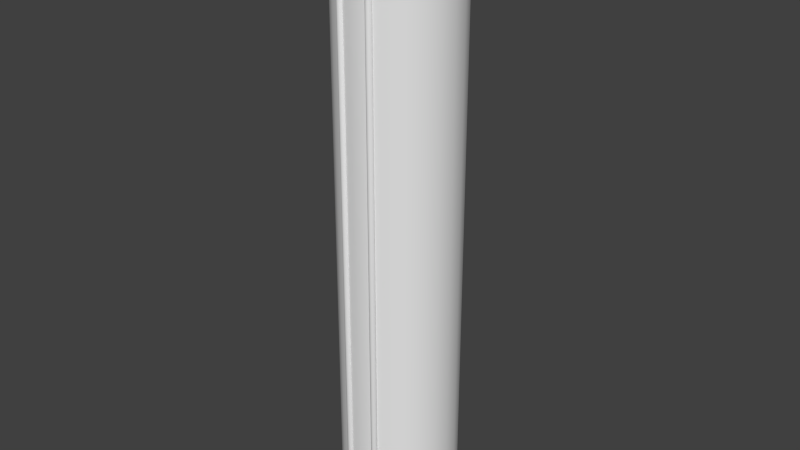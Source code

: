 # Source: TankAriane5.blend  (saved by Blender 2.70.0; exported with 4.5.12 LTS)
import bpy
from mathutils import Matrix  # noqa: F401  (used for matrix-valued properties, if any)

bpy.ops.wm.read_factory_settings(use_empty=True)
scene = bpy.context.scene
scene.name = 'Scene'

# ---- collections
col_collection_1 = bpy.data.collections.new('Collection 1'); scene.collection.children.link(col_collection_1)

# ---- materials (node trees are filled in below, after node groups)
mat_material = bpy.data.materials.new('Material')
mat_material.alpha_threshold = 0.0
mat_material.use_transparent_shadow = False
mat_material.roughness = 0.5
mat_material.line_color = (0.0, 0.0, 0.0, 1.0)

# ---- material node trees

# ---- world
world_world = bpy.data.worlds.new('World'); scene.world = world_world
world_world.color = (0.05088, 0.05088, 0.05088)
world_world.use_sun_shadow = False
world_world.sun_shadow_jitter_overblur = 0.0
world_world.cycles.sampling_method = 'MANUAL'
world_world.cycles.sample_map_resolution = 256

# ---- meshes
me_cylinder = bpy.data.meshes.new('Cylinder')
me_cylinder.from_pydata([(0.0, 1.875, -9.25), (0.0, 1.875, 9.25), (0.4853, 1.811, -9.25), (0.4853, 1.811, 9.25), (0.9375, 1.624, -9.25), (0.9375, 1.624, 9.25), (1.326, 1.326, -9.25), (1.326, 1.326, 9.25), (1.624, 0.9375, -9.25), (1.624, 0.9375, 9.25), (1.811, 0.4853, -9.25), (1.811, 0.4853, 9.25), (1.875, 1.416e-07, -9.25), (1.875, 1.416e-07, 9.25), (1.811, -0.4853, -9.25), (1.811, -0.4853, 9.25), (1.624, -0.9375, -9.25), (1.624, -0.9375, 9.25), (1.326, -1.326, -9.25), (1.326, -1.326, 9.25), (0.9375, -1.624, -9.25), (0.9375, -1.624, 9.25), (0.4853, -1.811, -9.25), (0.4853, -1.811, 9.25), (7.302e-07, -1.875, -9.25), (7.302e-07, -1.875, 9.25), (-0.4853, -1.811, -9.25), (-0.4853, -1.811, 9.25), (-0.9375, -1.624, -9.25), (-0.9375, -1.624, 9.25), (-1.326, -1.326, -9.25), (-1.326, -1.326, 9.25), (-1.624, -0.9375, -9.25), (-1.624, -0.9375, 9.25), (-1.811, -0.4853, -9.25), (-1.811, -0.4853, 9.25), (-1.875, -8.717e-07, -9.25), (-1.875, -8.717e-07, 9.25), (-1.811, 0.4853, -9.25), (-1.811, 0.4853, 9.25), (-1.624, 0.9375, -9.25), (-1.624, 0.9375, 9.25), (-1.326, 1.326, -9.25), (-1.326, 1.326, 9.25), (-0.9375, 1.624, -9.25), (-0.9375, 1.624, 9.25), (-0.4853, 1.811, -9.25), (-0.4853, 1.811, 9.25), (0.0, 1.875, 9.25), (0.4853, 1.811, 9.25), (0.9375, 1.624, 9.25), (1.326, 1.326, 9.25), (1.624, 0.9375, 9.25), (1.811, 0.4853, 9.25), (1.875, 1.416e-07, 9.25), (1.811, -0.4853, 9.25), (1.624, -0.9375, 9.25), (1.326, -1.326, 9.25), (0.9375, -1.624, 9.25), (0.4853, -1.811, 9.25), (7.302e-07, -1.875, 9.25), (-0.4853, -1.811, 9.25), (-0.9375, -1.624, 9.25), (-1.326, -1.326, 9.25), (-1.624, -0.9375, 9.25), (-1.811, -0.4853, 9.25), (-1.875, -8.717e-07, 9.25), (-1.811, 0.4853, 9.25), (-1.624, 0.9375, 9.25), (-1.326, 1.326, 9.25), (-0.9375, 1.624, 9.25), (-0.4853, 1.811, 9.25), (7.895e-08, 1.875, 9.8), (0.4853, 1.811, 9.8), (0.9375, 1.624, 9.8), (1.326, 1.326, 9.8), (1.624, 0.9375, 9.8), (1.811, 0.4853, 9.8), (1.875, 1.416e-07, 9.8), (1.811, -0.4853, 9.8), (1.624, -0.9375, 9.8), (1.326, -1.326, 9.8), (0.9375, -1.624, 9.8), (0.4853, -1.811, 9.8), (8.091e-07, -1.875, 9.8), (-0.4853, -1.811, 9.8), (-0.9375, -1.624, 9.8), (-1.326, -1.326, 9.8), (-1.624, -0.9375, 9.8), (-1.811, -0.4853, 9.8), (-1.875, -8.717e-07, 9.8), (-1.811, 0.4853, 9.8), (-1.624, 0.9375, 9.8), (-1.326, 1.326, 9.8), (-0.9375, 1.624, 9.8), (-0.4853, 1.811, 9.8), (1.462e-07, 1.5, 9.81), (0.3882, 1.449, 9.81), (0.75, 1.299, 9.81), (1.061, 1.061, 9.81), (1.299, 0.75, 9.81), (1.449, 0.3882, 9.81), (1.5, 6.755e-08, 9.81), (1.449, -0.3882, 9.81), (1.299, -0.75, 9.81), (1.061, -1.061, 9.81), (0.75, -1.299, 9.81), (0.3882, -1.449, 9.81), (7.303e-07, -1.5, 9.81), (-0.3882, -1.449, 9.81), (-0.75, -1.299, 9.81), (-1.061, -1.061, 9.81), (-1.299, -0.75, 9.81), (-1.449, -0.3882, 9.81), (-1.5, -7.431e-07, 9.81), (-1.449, 0.3882, 9.81), (-1.299, 0.75, 9.81), (-1.061, 1.061, 9.81), (-0.75, 1.299, 9.81), (-0.3882, 1.449, 9.81), (2.463e-07, 1.5, 9.4), (0.3882, 1.449, 9.4), (0.75, 1.299, 9.4), (1.061, 1.061, 9.4), (1.299, 0.75, 9.4), (1.449, 0.3882, 9.4), (1.5, 6.755e-08, 9.4), (1.449, -0.3882, 9.4), (1.299, -0.75, 9.4), (1.061, -1.061, 9.4), (0.75, -1.299, 9.4), (0.3882, -1.449, 9.4), (8.304e-07, -1.5, 9.4), (-0.3882, -1.449, 9.4), (-0.75, -1.299, 9.4), (-1.061, -1.061, 9.4), (-1.299, -0.75, 9.4), (-1.449, -0.3882, 9.4), (-1.5, -7.431e-07, 9.4), (-1.449, 0.3882, 9.4), (-1.299, 0.75, 9.4), (-1.061, 1.061, 9.4), (-0.75, 1.299, 9.4), (-0.3882, 1.449, 9.4), (-1.458, 0.3894, 9.81), (-1.509, 0.001147, 9.81), (-1.458, 0.3894, 9.4), (-1.509, 0.001147, 9.4), (-1.519, -0.002465, 9.81), (-1.468, -0.3907, 9.81), (-1.519, -0.002465, 9.4), (-1.468, -0.3907, 9.4), (-0.3885, -1.451, 9.81), (-0.0003008, -1.502, 9.81), (-0.3885, -1.451, 9.4), (-0.0003007, -1.502, 9.4), (0.3872, -1.441, 9.81), (-0.001077, -1.492, 9.81), (0.3872, -1.441, 9.4), (-0.001077, -1.492, 9.4), (7.956e-08, 1.875, 9.995), (0.4853, 1.811, 9.995), (0.9375, 1.624, 9.995), (1.326, 1.326, 9.995), (1.624, 0.9375, 9.995), (1.811, 0.4853, 9.995), (1.875, 1.4e-07, 9.995), (1.811, -0.4853, 9.995), (1.624, -0.9375, 9.995), (1.326, -1.326, 9.995), (0.9375, -1.624, 9.995), (0.4853, -1.811, 9.995), (8.097e-07, -1.875, 9.995), (-0.4853, -1.811, 9.995), (-0.9375, -1.624, 9.995), (-1.326, -1.326, 9.995), (-1.624, -0.9375, 9.995), (-1.811, -0.4853, 9.995), (-1.875, -8.732e-07, 9.995), (-1.811, 0.4853, 9.995), (-1.624, 0.9375, 9.995), (-1.326, 1.326, 9.995), (-0.9375, 1.624, 9.995), (-0.4853, 1.811, 9.995), (1.468e-07, 1.5, 10.0), (0.3882, 1.449, 10.0), (0.75, 1.299, 10.0), (1.061, 1.061, 10.0), (1.299, 0.75, 10.0), (1.449, 0.3882, 10.0), (1.5, 6.602e-08, 10.0), (1.449, -0.3882, 10.0), (1.299, -0.75, 10.0), (1.061, -1.061, 10.0), (0.75, -1.299, 10.0), (0.3882, -1.449, 10.0), (7.309e-07, -1.5, 10.0), (-0.3882, -1.449, 10.0), (-0.75, -1.299, 10.0), (-1.061, -1.061, 10.0), (-1.299, -0.75, 10.0), (-1.449, -0.3882, 10.0), (-1.5, -7.446e-07, 10.0), (-1.449, 0.3882, 10.0), (-1.299, 0.75, 10.0), (-1.061, 1.061, 10.0), (-0.75, 1.299, 10.0), (-0.3882, 1.449, 10.0)], [], [(0, 1, 3, 2), (2, 3, 5, 4), (4, 5, 7, 6), (6, 7, 9, 8), (8, 9, 11, 10), (10, 11, 13, 12), (12, 13, 15, 14), (14, 15, 17, 16), (16, 17, 19, 18), (18, 19, 21, 20), (20, 21, 23, 22), (22, 23, 25, 24), (24, 25, 27, 26), (26, 27, 29, 28), (28, 29, 31, 30), (30, 31, 33, 32), (32, 33, 35, 34), (34, 35, 37, 36), (36, 37, 39, 38), (38, 39, 41, 40), (40, 41, 43, 42), (42, 43, 45, 44), (43, 41, 68, 69), (46, 47, 1, 0), (44, 45, 47, 46), (0, 2, 4, 6, 8, 10, 12, 14, 16, 18, 20, 22, 24, 26, 28, 30, 32, 34, 36, 38, 40, 42, 44, 46), (48, 71, 95, 72), (21, 19, 57, 58), (1, 47, 71, 48), (5, 3, 49, 50), (27, 25, 60, 61), (11, 9, 52, 53), (33, 31, 63, 64), (39, 37, 66, 67), (3, 1, 48, 49), (17, 15, 55, 56), (45, 43, 69, 70), (23, 21, 58, 59), (7, 5, 50, 51), (29, 27, 61, 62), (35, 33, 64, 65), (13, 11, 53, 54), (41, 39, 67, 68), (19, 17, 56, 57), (47, 45, 70, 71), (25, 23, 59, 60), (9, 7, 51, 52), (31, 29, 62, 63), (37, 35, 65, 66), (15, 13, 54, 55), (110, 111, 199, 198), (50, 49, 73, 74), (61, 60, 84, 85), (70, 69, 93, 94), (59, 58, 82, 83), (68, 67, 91, 92), (57, 56, 80, 81), (66, 65, 89, 90), (55, 54, 78, 79), (53, 52, 76, 77), (64, 63, 87, 88), (51, 50, 74, 75), (62, 61, 85, 86), (71, 70, 94, 95), (49, 48, 72, 73), (60, 59, 83, 84), (69, 68, 92, 93), (58, 57, 81, 82), (67, 66, 90, 91), (56, 55, 79, 80), (65, 64, 88, 89), (54, 53, 77, 78), (52, 51, 75, 76), (63, 62, 86, 87), (101, 100, 124, 125), (94, 93, 181, 182), (77, 76, 164, 165), (103, 104, 192, 191), (87, 86, 174, 175), (96, 97, 185, 184), (113, 114, 202, 201), (80, 79, 167, 168), (106, 107, 195, 194), (90, 89, 177, 178), (73, 72, 160, 161), (99, 100, 188, 187), (116, 117, 205, 204), (83, 82, 170, 171), (109, 110, 198, 197), (76, 75, 163, 164), (102, 103, 191, 190), (93, 92, 180, 181), (119, 96, 184, 207), (86, 85, 173, 174), (112, 113, 201, 200), (72, 95, 183, 160), (79, 78, 166, 167), (105, 106, 194, 193), (121, 120, 143, 142, 141, 140, 139, 138, 137, 136, 135, 134, 133, 132, 131, 130, 129, 128, 127, 126, 125, 124, 123, 122), (112, 111, 135, 136), (99, 98, 122, 123), (110, 109, 133, 134), (119, 118, 142, 143), (96, 120, 154, 152), (108, 107, 131, 132), (117, 116, 140, 141), (106, 105, 129, 130), (115, 114, 138, 139), (104, 103, 127, 128), (113, 112, 136, 137), (126, 102, 149, 151), (100, 99, 123, 124), (111, 110, 134, 135), (120, 96, 156, 158), (98, 97, 121, 122), (109, 108, 132, 133), (118, 117, 141, 142), (107, 106, 130, 131), (116, 115, 139, 140), (105, 104, 128, 129), (114, 113, 137, 138), (102, 126, 146, 144), (145, 144, 146, 147), (127, 103, 145, 147), (126, 127, 147, 146), (103, 102, 144, 145), (149, 148, 150, 151), (101, 125, 150, 148), (125, 126, 151, 150), (102, 101, 148, 149), (153, 152, 154, 155), (121, 97, 153, 155), (120, 121, 155, 154), (97, 96, 152, 153), (156, 157, 159, 158), (119, 143, 159, 157), (143, 120, 158, 159), (96, 119, 157, 156), (180, 179, 203, 204), (169, 168, 192, 193), (178, 177, 201, 202), (167, 166, 190, 191), (165, 164, 188, 189), (176, 175, 199, 200), (163, 162, 186, 187), (174, 173, 197, 198), (183, 182, 206, 207), (161, 160, 184, 185), (172, 171, 195, 196), (181, 180, 204, 205), (170, 169, 193, 194), (179, 178, 202, 203), (168, 167, 191, 192), (177, 176, 200, 201), (166, 165, 189, 190), (164, 163, 187, 188), (175, 174, 198, 199), (160, 183, 207, 184), (162, 161, 185, 186), (173, 172, 196, 197), (182, 181, 205, 206), (171, 170, 194, 195), (84, 83, 171, 172), (117, 118, 206, 205), (91, 90, 178, 179), (100, 101, 189, 188), (74, 73, 161, 162), (107, 108, 196, 195), (81, 80, 168, 169), (114, 115, 203, 202), (97, 98, 186, 185), (88, 87, 175, 176), (78, 77, 165, 166), (95, 94, 182, 183), (104, 105, 193, 192), (111, 112, 200, 199), (85, 84, 172, 173), (118, 119, 207, 206), (101, 102, 190, 189), (75, 74, 162, 163), (92, 91, 179, 180), (108, 109, 197, 196), (82, 81, 169, 170), (115, 116, 204, 203), (89, 88, 176, 177), (98, 99, 187, 186)])
me_cylinder.polygons.foreach_set('use_smooth', [True] * 186)
me_cylinder.materials.append(mat_material)
me_cylinder.use_remesh_preserve_volume = False
me_cylinder.use_remesh_preserve_attributes = False
me_cylinder.use_mirror_vertex_groups = False
me_cylinder.update()
me_cylinder_001 = bpy.data.meshes.new('Cylinder.001')
me_cylinder_001.from_pydata([(0.0, 0.1, -8.0), (0.0, 0.1, 8.0), (0.02588, 0.09659, -8.0), (0.02588, 0.09659, 8.0), (0.05, 0.0866, -8.0), (0.05, 0.0866, 8.0), (0.07071, 0.07071, -8.0), (0.07071, 0.07071, 8.0), (0.0866, 0.05, -8.0), (0.0866, 0.05, 8.0), (0.09659, 0.02588, -8.0), (0.09659, 0.02588, 8.0), (0.1, 7.55e-09, -8.0), (0.1, 7.55e-09, 8.0), (0.09659, -0.02588, -8.0), (0.09659, -0.02588, 8.0), (0.0866, -0.05, -8.0), (0.0866, -0.05, 8.0), (0.07071, -0.07071, -8.0), (0.07071, -0.07071, 8.0), (0.05, -0.0866, -8.0), (0.05, -0.0866, 8.0), (0.02588, -0.09659, -8.0), (0.02588, -0.09659, 8.0), (3.894e-08, -0.1, -8.0), (3.894e-08, -0.1, 8.0), (-0.02588, -0.09659, -8.0), (-0.02588, -0.09659, 8.0), (-0.05, -0.0866, -8.0), (-0.05, -0.0866, 8.0), (-0.07071, -0.07071, -8.0), (-0.07071, -0.07071, 8.0), (-0.0866, -0.05, -8.0), (-0.0866, -0.05, 8.0), (-0.09659, -0.02588, -8.0), (-0.09659, -0.02588, 8.0), (-0.1, -4.649e-08, -8.0), (-0.1, -4.649e-08, 8.0), (-0.09659, 0.02588, -8.0), (-0.09659, 0.02588, 8.0), (-0.0866, 0.05, -8.0), (-0.0866, 0.05, 8.0), (-0.07071, 0.07071, -8.0), (-0.07071, 0.07071, 8.0), (-0.05, 0.0866, -8.0), (-0.05, 0.0866, 8.0), (-0.02588, 0.09659, -8.0), (-0.02588, 0.09659, 8.0), (-1.069e-06, -1.49e-08, 8.5), (-1.069e-06, -1.49e-08, 8.5), (-1.069e-06, -1.49e-08, 8.5), (-1.065e-06, -1.49e-08, 8.5), (-1.065e-06, -1.49e-08, 8.5), (-1.065e-06, -1.304e-08, 8.5), (-1.065e-06, -1.397e-08, 8.5), (-1.065e-06, -1.304e-08, 8.5), (-1.065e-06, -1.49e-08, 8.5), (-1.065e-06, -1.49e-08, 8.5), (-1.069e-06, -1.49e-08, 8.5), (-1.069e-06, -1.49e-08, 8.5), (-1.069e-06, -1.49e-08, 8.5), (-1.069e-06, -1.49e-08, 8.5), (-1.069e-06, -1.49e-08, 8.5), (-1.065e-06, -1.49e-08, 8.5), (-1.065e-06, -1.49e-08, 8.5), (-1.065e-06, -1.304e-08, 8.5), (-1.065e-06, -1.397e-08, 8.5), (-1.065e-06, -1.304e-08, 8.5), (-1.065e-06, -1.49e-08, 8.5), (-1.065e-06, -1.49e-08, 8.5), (-1.069e-06, -1.49e-08, 8.5), (-1.069e-06, -1.49e-08, 8.5), (-5.922e-07, -1.49e-08, -8.5), (-5.923e-07, -1.49e-08, -8.5), (-5.923e-07, -1.49e-08, -8.5), (-5.886e-07, -1.49e-08, -8.5), (-5.886e-07, -1.49e-08, -8.5), (-5.886e-07, -1.304e-08, -8.5), (-5.886e-07, -1.397e-08, -8.5), (-5.886e-07, -1.304e-08, -8.5), (-5.886e-07, -1.49e-08, -8.5), (-5.886e-07, -1.49e-08, -8.5), (-5.923e-07, -1.49e-08, -8.5), (-5.923e-07, -1.49e-08, -8.5), (-5.922e-07, -1.49e-08, -8.5), (-5.923e-07, -1.49e-08, -8.5), (-5.923e-07, -1.49e-08, -8.5), (-5.886e-07, -1.49e-08, -8.5), (-5.886e-07, -1.49e-08, -8.5), (-5.886e-07, -1.304e-08, -8.5), (-5.886e-07, -1.397e-08, -8.5), (-5.886e-07, -1.304e-08, -8.5), (-5.886e-07, -1.49e-08, -8.5), (-5.886e-07, -1.49e-08, -8.5), (-5.923e-07, -1.49e-08, -8.5), (-5.923e-07, -1.49e-08, -8.5)], [], [(0, 1, 3, 2), (2, 3, 5, 4), (4, 5, 7, 6), (6, 7, 9, 8), (8, 9, 11, 10), (10, 11, 13, 12), (12, 13, 15, 14), (14, 15, 17, 16), (16, 17, 19, 18), (18, 19, 21, 20), (20, 21, 23, 22), (22, 23, 25, 24), (24, 25, 27, 26), (26, 27, 29, 28), (28, 29, 31, 30), (30, 31, 33, 32), (32, 33, 35, 34), (34, 35, 37, 36), (36, 37, 39, 38), (38, 39, 41, 40), (40, 41, 43, 42), (42, 43, 45, 44), (9, 7, 51, 52), (46, 47, 1, 0), (44, 45, 47, 46), (36, 38, 91, 90), (49, 48, 71, 70, 69, 68, 67, 66, 65, 64, 63, 62, 61, 60, 59, 58, 57, 56, 55, 54, 53, 52, 51, 50), (31, 29, 62, 63), (37, 35, 65, 66), (15, 13, 54, 55), (43, 41, 68, 69), (21, 19, 57, 58), (1, 47, 71, 48), (5, 3, 49, 50), (27, 25, 60, 61), (11, 9, 52, 53), (33, 31, 63, 64), (39, 37, 66, 67), (3, 1, 48, 49), (17, 15, 55, 56), (45, 43, 69, 70), (23, 21, 58, 59), (7, 5, 50, 51), (29, 27, 61, 62), (35, 33, 64, 65), (13, 11, 53, 54), (41, 39, 67, 68), (19, 17, 56, 57), (47, 45, 70, 71), (25, 23, 59, 60), (72, 73, 74, 75, 76, 77, 78, 79, 80, 81, 82, 83, 84, 85, 86, 87, 88, 89, 90, 91, 92, 93, 94, 95), (0, 2, 73, 72), (14, 16, 80, 79), (42, 44, 94, 93), (20, 22, 83, 82), (4, 6, 75, 74), (26, 28, 86, 85), (32, 34, 89, 88), (10, 12, 78, 77), (38, 40, 92, 91), (16, 18, 81, 80), (44, 46, 95, 94), (22, 24, 84, 83), (6, 8, 76, 75), (28, 30, 87, 86), (34, 36, 90, 89), (12, 14, 79, 78), (40, 42, 93, 92), (18, 20, 82, 81), (46, 0, 72, 95), (2, 4, 74, 73), (24, 26, 85, 84), (8, 10, 77, 76), (30, 32, 88, 87)])
me_cylinder_001.polygons.foreach_set('use_smooth', [True] * 74)
me_cylinder_001.materials.append(mat_material)
me_cylinder_001.use_remesh_preserve_volume = False
me_cylinder_001.use_remesh_preserve_attributes = False
me_cylinder_001.use_mirror_vertex_groups = False
me_cylinder_001.update()
me_cylinder_002 = bpy.data.meshes.new('Cylinder.002')
me_cylinder_002.from_pydata([(0.0, 0.1, -8.0), (0.0, 0.1, 8.0), (0.02588, 0.09659, -8.0), (0.02588, 0.09659, 8.0), (0.05, 0.0866, -8.0), (0.05, 0.0866, 8.0), (0.07071, 0.07071, -8.0), (0.07071, 0.07071, 8.0), (0.0866, 0.05, -8.0), (0.0866, 0.05, 8.0), (0.09659, 0.02588, -8.0), (0.09659, 0.02588, 8.0), (0.1, 7.55e-09, -8.0), (0.1, 7.55e-09, 8.0), (0.09659, -0.02588, -8.0), (0.09659, -0.02588, 8.0), (0.0866, -0.05, -8.0), (0.0866, -0.05, 8.0), (0.07071, -0.07071, -8.0), (0.07071, -0.07071, 8.0), (0.05, -0.0866, -8.0), (0.05, -0.0866, 8.0), (0.02588, -0.09659, -8.0), (0.02588, -0.09659, 8.0), (3.894e-08, -0.1, -8.0), (3.894e-08, -0.1, 8.0), (-0.02588, -0.09659, -8.0), (-0.02588, -0.09659, 8.0), (-0.05, -0.0866, -8.0), (-0.05, -0.0866, 8.0), (-0.07071, -0.07071, -8.0), (-0.07071, -0.07071, 8.0), (-0.0866, -0.05, -8.0), (-0.0866, -0.05, 8.0), (-0.09659, -0.02588, -8.0), (-0.09659, -0.02588, 8.0), (-0.1, -4.649e-08, -8.0), (-0.1, -4.649e-08, 8.0), (-0.09659, 0.02588, -8.0), (-0.09659, 0.02588, 8.0), (-0.0866, 0.05, -8.0), (-0.0866, 0.05, 8.0), (-0.07071, 0.07071, -8.0), (-0.07071, 0.07071, 8.0), (-0.05, 0.0866, -8.0), (-0.05, 0.0866, 8.0), (-0.02588, 0.09659, -8.0), (-0.02588, 0.09659, 8.0), (-1.069e-06, -1.49e-08, 8.5), (-1.069e-06, -1.49e-08, 8.5), (-1.069e-06, -1.49e-08, 8.5), (-1.065e-06, -1.49e-08, 8.5), (-1.065e-06, -1.49e-08, 8.5), (-1.065e-06, -1.304e-08, 8.5), (-1.065e-06, -1.397e-08, 8.5), (-1.065e-06, -1.304e-08, 8.5), (-1.065e-06, -1.49e-08, 8.5), (-1.065e-06, -1.49e-08, 8.5), (-1.069e-06, -1.49e-08, 8.5), (-1.069e-06, -1.49e-08, 8.5), (-1.069e-06, -1.49e-08, 8.5), (-1.069e-06, -1.49e-08, 8.5), (-1.069e-06, -1.49e-08, 8.5), (-1.065e-06, -1.49e-08, 8.5), (-1.065e-06, -1.49e-08, 8.5), (-1.065e-06, -1.304e-08, 8.5), (-1.065e-06, -1.397e-08, 8.5), (-1.065e-06, -1.304e-08, 8.5), (-1.065e-06, -1.49e-08, 8.5), (-1.065e-06, -1.49e-08, 8.5), (-1.069e-06, -1.49e-08, 8.5), (-1.069e-06, -1.49e-08, 8.5), (-5.922e-07, -1.49e-08, -8.5), (-5.923e-07, -1.49e-08, -8.5), (-5.923e-07, -1.49e-08, -8.5), (-5.886e-07, -1.49e-08, -8.5), (-5.886e-07, -1.49e-08, -8.5), (-5.886e-07, -1.304e-08, -8.5), (-5.886e-07, -1.397e-08, -8.5), (-5.886e-07, -1.304e-08, -8.5), (-5.886e-07, -1.49e-08, -8.5), (-5.886e-07, -1.49e-08, -8.5), (-5.923e-07, -1.49e-08, -8.5), (-5.923e-07, -1.49e-08, -8.5), (-5.922e-07, -1.49e-08, -8.5), (-5.923e-07, -1.49e-08, -8.5), (-5.923e-07, -1.49e-08, -8.5), (-5.886e-07, -1.49e-08, -8.5), (-5.886e-07, -1.49e-08, -8.5), (-5.886e-07, -1.304e-08, -8.5), (-5.886e-07, -1.397e-08, -8.5), (-5.886e-07, -1.304e-08, -8.5), (-5.886e-07, -1.49e-08, -8.5), (-5.886e-07, -1.49e-08, -8.5), (-5.923e-07, -1.49e-08, -8.5), (-5.923e-07, -1.49e-08, -8.5)], [], [(0, 1, 3, 2), (2, 3, 5, 4), (4, 5, 7, 6), (6, 7, 9, 8), (8, 9, 11, 10), (10, 11, 13, 12), (12, 13, 15, 14), (14, 15, 17, 16), (16, 17, 19, 18), (18, 19, 21, 20), (20, 21, 23, 22), (22, 23, 25, 24), (24, 25, 27, 26), (26, 27, 29, 28), (28, 29, 31, 30), (30, 31, 33, 32), (32, 33, 35, 34), (34, 35, 37, 36), (36, 37, 39, 38), (38, 39, 41, 40), (40, 41, 43, 42), (42, 43, 45, 44), (9, 7, 51, 52), (46, 47, 1, 0), (44, 45, 47, 46), (36, 38, 91, 90), (49, 48, 71, 70, 69, 68, 67, 66, 65, 64, 63, 62, 61, 60, 59, 58, 57, 56, 55, 54, 53, 52, 51, 50), (31, 29, 62, 63), (37, 35, 65, 66), (15, 13, 54, 55), (43, 41, 68, 69), (21, 19, 57, 58), (1, 47, 71, 48), (5, 3, 49, 50), (27, 25, 60, 61), (11, 9, 52, 53), (33, 31, 63, 64), (39, 37, 66, 67), (3, 1, 48, 49), (17, 15, 55, 56), (45, 43, 69, 70), (23, 21, 58, 59), (7, 5, 50, 51), (29, 27, 61, 62), (35, 33, 64, 65), (13, 11, 53, 54), (41, 39, 67, 68), (19, 17, 56, 57), (47, 45, 70, 71), (25, 23, 59, 60), (72, 73, 74, 75, 76, 77, 78, 79, 80, 81, 82, 83, 84, 85, 86, 87, 88, 89, 90, 91, 92, 93, 94, 95), (0, 2, 73, 72), (14, 16, 80, 79), (42, 44, 94, 93), (20, 22, 83, 82), (4, 6, 75, 74), (26, 28, 86, 85), (32, 34, 89, 88), (10, 12, 78, 77), (38, 40, 92, 91), (16, 18, 81, 80), (44, 46, 95, 94), (22, 24, 84, 83), (6, 8, 76, 75), (28, 30, 87, 86), (34, 36, 90, 89), (12, 14, 79, 78), (40, 42, 93, 92), (18, 20, 82, 81), (46, 0, 72, 95), (2, 4, 74, 73), (24, 26, 85, 84), (8, 10, 77, 76), (30, 32, 88, 87)])
me_cylinder_002.polygons.foreach_set('use_smooth', [True] * 74)
me_cylinder_002.materials.append(mat_material)
me_cylinder_002.use_remesh_preserve_volume = False
me_cylinder_002.use_remesh_preserve_attributes = False
me_cylinder_002.use_mirror_vertex_groups = False
me_cylinder_002.update()
me_cylinder_003 = bpy.data.meshes.new('Cylinder.003')
me_cylinder_003.from_pydata([(0.0, 0.1, -8.0), (0.0, 0.1, 8.0), (0.02588, 0.09659, -8.0), (0.02588, 0.09659, 8.0), (0.05, 0.0866, -8.0), (0.05, 0.0866, 8.0), (0.07071, 0.07071, -8.0), (0.07071, 0.07071, 8.0), (0.0866, 0.05, -8.0), (0.0866, 0.05, 8.0), (0.09659, 0.02588, -8.0), (0.09659, 0.02588, 8.0), (0.1, 7.55e-09, -8.0), (0.1, 7.55e-09, 8.0), (0.09659, -0.02588, -8.0), (0.09659, -0.02588, 8.0), (0.0866, -0.05, -8.0), (0.0866, -0.05, 8.0), (0.07071, -0.07071, -8.0), (0.07071, -0.07071, 8.0), (0.05, -0.0866, -8.0), (0.05, -0.0866, 8.0), (0.02588, -0.09659, -8.0), (0.02588, -0.09659, 8.0), (3.894e-08, -0.1, -8.0), (3.894e-08, -0.1, 8.0), (-0.02588, -0.09659, -8.0), (-0.02588, -0.09659, 8.0), (-0.05, -0.0866, -8.0), (-0.05, -0.0866, 8.0), (-0.07071, -0.07071, -8.0), (-0.07071, -0.07071, 8.0), (-0.0866, -0.05, -8.0), (-0.0866, -0.05, 8.0), (-0.09659, -0.02588, -8.0), (-0.09659, -0.02588, 8.0), (-0.1, -4.649e-08, -8.0), (-0.1, -4.649e-08, 8.0), (-0.09659, 0.02588, -8.0), (-0.09659, 0.02588, 8.0), (-0.0866, 0.05, -8.0), (-0.0866, 0.05, 8.0), (-0.07071, 0.07071, -8.0), (-0.07071, 0.07071, 8.0), (-0.05, 0.0866, -8.0), (-0.05, 0.0866, 8.0), (-0.02588, 0.09659, -8.0), (-0.02588, 0.09659, 8.0), (-1.069e-06, -1.49e-08, 8.5), (-1.069e-06, -1.49e-08, 8.5), (-1.069e-06, -1.49e-08, 8.5), (-1.065e-06, -1.49e-08, 8.5), (-1.065e-06, -1.49e-08, 8.5), (-1.065e-06, -1.304e-08, 8.5), (-1.065e-06, -1.397e-08, 8.5), (-1.065e-06, -1.304e-08, 8.5), (-1.065e-06, -1.49e-08, 8.5), (-1.065e-06, -1.49e-08, 8.5), (-1.069e-06, -1.49e-08, 8.5), (-1.069e-06, -1.49e-08, 8.5), (-1.069e-06, -1.49e-08, 8.5), (-1.069e-06, -1.49e-08, 8.5), (-1.069e-06, -1.49e-08, 8.5), (-1.065e-06, -1.49e-08, 8.5), (-1.065e-06, -1.49e-08, 8.5), (-1.065e-06, -1.304e-08, 8.5), (-1.065e-06, -1.397e-08, 8.5), (-1.065e-06, -1.304e-08, 8.5), (-1.065e-06, -1.49e-08, 8.5), (-1.065e-06, -1.49e-08, 8.5), (-1.069e-06, -1.49e-08, 8.5), (-1.069e-06, -1.49e-08, 8.5), (-5.922e-07, -1.49e-08, -8.5), (-5.923e-07, -1.49e-08, -8.5), (-5.923e-07, -1.49e-08, -8.5), (-5.886e-07, -1.49e-08, -8.5), (-5.886e-07, -1.49e-08, -8.5), (-5.886e-07, -1.304e-08, -8.5), (-5.886e-07, -1.397e-08, -8.5), (-5.886e-07, -1.304e-08, -8.5), (-5.886e-07, -1.49e-08, -8.5), (-5.886e-07, -1.49e-08, -8.5), (-5.923e-07, -1.49e-08, -8.5), (-5.923e-07, -1.49e-08, -8.5), (-5.922e-07, -1.49e-08, -8.5), (-5.923e-07, -1.49e-08, -8.5), (-5.923e-07, -1.49e-08, -8.5), (-5.886e-07, -1.49e-08, -8.5), (-5.886e-07, -1.49e-08, -8.5), (-5.886e-07, -1.304e-08, -8.5), (-5.886e-07, -1.397e-08, -8.5), (-5.886e-07, -1.304e-08, -8.5), (-5.886e-07, -1.49e-08, -8.5), (-5.886e-07, -1.49e-08, -8.5), (-5.923e-07, -1.49e-08, -8.5), (-5.923e-07, -1.49e-08, -8.5)], [], [(0, 1, 3, 2), (2, 3, 5, 4), (4, 5, 7, 6), (6, 7, 9, 8), (8, 9, 11, 10), (10, 11, 13, 12), (12, 13, 15, 14), (14, 15, 17, 16), (16, 17, 19, 18), (18, 19, 21, 20), (20, 21, 23, 22), (22, 23, 25, 24), (24, 25, 27, 26), (26, 27, 29, 28), (28, 29, 31, 30), (30, 31, 33, 32), (32, 33, 35, 34), (34, 35, 37, 36), (36, 37, 39, 38), (38, 39, 41, 40), (40, 41, 43, 42), (42, 43, 45, 44), (9, 7, 51, 52), (46, 47, 1, 0), (44, 45, 47, 46), (36, 38, 91, 90), (49, 48, 71, 70, 69, 68, 67, 66, 65, 64, 63, 62, 61, 60, 59, 58, 57, 56, 55, 54, 53, 52, 51, 50), (31, 29, 62, 63), (37, 35, 65, 66), (15, 13, 54, 55), (43, 41, 68, 69), (21, 19, 57, 58), (1, 47, 71, 48), (5, 3, 49, 50), (27, 25, 60, 61), (11, 9, 52, 53), (33, 31, 63, 64), (39, 37, 66, 67), (3, 1, 48, 49), (17, 15, 55, 56), (45, 43, 69, 70), (23, 21, 58, 59), (7, 5, 50, 51), (29, 27, 61, 62), (35, 33, 64, 65), (13, 11, 53, 54), (41, 39, 67, 68), (19, 17, 56, 57), (47, 45, 70, 71), (25, 23, 59, 60), (72, 73, 74, 75, 76, 77, 78, 79, 80, 81, 82, 83, 84, 85, 86, 87, 88, 89, 90, 91, 92, 93, 94, 95), (0, 2, 73, 72), (14, 16, 80, 79), (42, 44, 94, 93), (20, 22, 83, 82), (4, 6, 75, 74), (26, 28, 86, 85), (32, 34, 89, 88), (10, 12, 78, 77), (38, 40, 92, 91), (16, 18, 81, 80), (44, 46, 95, 94), (22, 24, 84, 83), (6, 8, 76, 75), (28, 30, 87, 86), (34, 36, 90, 89), (12, 14, 79, 78), (40, 42, 93, 92), (18, 20, 82, 81), (46, 0, 72, 95), (2, 4, 74, 73), (24, 26, 85, 84), (8, 10, 77, 76), (30, 32, 88, 87)])
me_cylinder_003.polygons.foreach_set('use_smooth', [True] * 74)
me_cylinder_003.materials.append(mat_material)
me_cylinder_003.use_remesh_preserve_volume = False
me_cylinder_003.use_remesh_preserve_attributes = False
me_cylinder_003.use_mirror_vertex_groups = False
me_cylinder_003.update()
me_cylinder_004 = bpy.data.meshes.new('Cylinder.004')
me_cylinder_004.from_pydata([(0.0, 0.1, -8.0), (0.0, 0.1, 8.0), (0.02588, 0.09659, -8.0), (0.02588, 0.09659, 8.0), (0.05, 0.0866, -8.0), (0.05, 0.0866, 8.0), (0.07071, 0.07071, -8.0), (0.07071, 0.07071, 8.0), (0.0866, 0.05, -8.0), (0.0866, 0.05, 8.0), (0.09659, 0.02588, -8.0), (0.09659, 0.02588, 8.0), (0.1, 7.55e-09, -8.0), (0.1, 7.55e-09, 8.0), (0.09659, -0.02588, -8.0), (0.09659, -0.02588, 8.0), (0.0866, -0.05, -8.0), (0.0866, -0.05, 8.0), (0.07071, -0.07071, -8.0), (0.07071, -0.07071, 8.0), (0.05, -0.0866, -8.0), (0.05, -0.0866, 8.0), (0.02588, -0.09659, -8.0), (0.02588, -0.09659, 8.0), (3.894e-08, -0.1, -8.0), (3.894e-08, -0.1, 8.0), (-0.02588, -0.09659, -8.0), (-0.02588, -0.09659, 8.0), (-0.05, -0.0866, -8.0), (-0.05, -0.0866, 8.0), (-0.07071, -0.07071, -8.0), (-0.07071, -0.07071, 8.0), (-0.0866, -0.05, -8.0), (-0.0866, -0.05, 8.0), (-0.09659, -0.02588, -8.0), (-0.09659, -0.02588, 8.0), (-0.1, -4.649e-08, -8.0), (-0.1, -4.649e-08, 8.0), (-0.09659, 0.02588, -8.0), (-0.09659, 0.02588, 8.0), (-0.0866, 0.05, -8.0), (-0.0866, 0.05, 8.0), (-0.07071, 0.07071, -8.0), (-0.07071, 0.07071, 8.0), (-0.05, 0.0866, -8.0), (-0.05, 0.0866, 8.0), (-0.02588, 0.09659, -8.0), (-0.02588, 0.09659, 8.0), (-1.069e-06, -1.49e-08, 8.5), (-1.069e-06, -1.49e-08, 8.5), (-1.069e-06, -1.49e-08, 8.5), (-1.065e-06, -1.49e-08, 8.5), (-1.065e-06, -1.49e-08, 8.5), (-1.065e-06, -1.304e-08, 8.5), (-1.065e-06, -1.397e-08, 8.5), (-1.065e-06, -1.304e-08, 8.5), (-1.065e-06, -1.49e-08, 8.5), (-1.065e-06, -1.49e-08, 8.5), (-1.069e-06, -1.49e-08, 8.5), (-1.069e-06, -1.49e-08, 8.5), (-1.069e-06, -1.49e-08, 8.5), (-1.069e-06, -1.49e-08, 8.5), (-1.069e-06, -1.49e-08, 8.5), (-1.065e-06, -1.49e-08, 8.5), (-1.065e-06, -1.49e-08, 8.5), (-1.065e-06, -1.304e-08, 8.5), (-1.065e-06, -1.397e-08, 8.5), (-1.065e-06, -1.304e-08, 8.5), (-1.065e-06, -1.49e-08, 8.5), (-1.065e-06, -1.49e-08, 8.5), (-1.069e-06, -1.49e-08, 8.5), (-1.069e-06, -1.49e-08, 8.5), (-5.922e-07, -1.49e-08, -8.5), (-5.923e-07, -1.49e-08, -8.5), (-5.923e-07, -1.49e-08, -8.5), (-5.886e-07, -1.49e-08, -8.5), (-5.886e-07, -1.49e-08, -8.5), (-5.886e-07, -1.304e-08, -8.5), (-5.886e-07, -1.397e-08, -8.5), (-5.886e-07, -1.304e-08, -8.5), (-5.886e-07, -1.49e-08, -8.5), (-5.886e-07, -1.49e-08, -8.5), (-5.923e-07, -1.49e-08, -8.5), (-5.923e-07, -1.49e-08, -8.5), (-5.922e-07, -1.49e-08, -8.5), (-5.923e-07, -1.49e-08, -8.5), (-5.923e-07, -1.49e-08, -8.5), (-5.886e-07, -1.49e-08, -8.5), (-5.886e-07, -1.49e-08, -8.5), (-5.886e-07, -1.304e-08, -8.5), (-5.886e-07, -1.397e-08, -8.5), (-5.886e-07, -1.304e-08, -8.5), (-5.886e-07, -1.49e-08, -8.5), (-5.886e-07, -1.49e-08, -8.5), (-5.923e-07, -1.49e-08, -8.5), (-5.923e-07, -1.49e-08, -8.5)], [], [(0, 1, 3, 2), (2, 3, 5, 4), (4, 5, 7, 6), (6, 7, 9, 8), (8, 9, 11, 10), (10, 11, 13, 12), (12, 13, 15, 14), (14, 15, 17, 16), (16, 17, 19, 18), (18, 19, 21, 20), (20, 21, 23, 22), (22, 23, 25, 24), (24, 25, 27, 26), (26, 27, 29, 28), (28, 29, 31, 30), (30, 31, 33, 32), (32, 33, 35, 34), (34, 35, 37, 36), (36, 37, 39, 38), (38, 39, 41, 40), (40, 41, 43, 42), (42, 43, 45, 44), (9, 7, 51, 52), (46, 47, 1, 0), (44, 45, 47, 46), (36, 38, 91, 90), (49, 48, 71, 70, 69, 68, 67, 66, 65, 64, 63, 62, 61, 60, 59, 58, 57, 56, 55, 54, 53, 52, 51, 50), (31, 29, 62, 63), (37, 35, 65, 66), (15, 13, 54, 55), (43, 41, 68, 69), (21, 19, 57, 58), (1, 47, 71, 48), (5, 3, 49, 50), (27, 25, 60, 61), (11, 9, 52, 53), (33, 31, 63, 64), (39, 37, 66, 67), (3, 1, 48, 49), (17, 15, 55, 56), (45, 43, 69, 70), (23, 21, 58, 59), (7, 5, 50, 51), (29, 27, 61, 62), (35, 33, 64, 65), (13, 11, 53, 54), (41, 39, 67, 68), (19, 17, 56, 57), (47, 45, 70, 71), (25, 23, 59, 60), (72, 73, 74, 75, 76, 77, 78, 79, 80, 81, 82, 83, 84, 85, 86, 87, 88, 89, 90, 91, 92, 93, 94, 95), (0, 2, 73, 72), (14, 16, 80, 79), (42, 44, 94, 93), (20, 22, 83, 82), (4, 6, 75, 74), (26, 28, 86, 85), (32, 34, 89, 88), (10, 12, 78, 77), (38, 40, 92, 91), (16, 18, 81, 80), (44, 46, 95, 94), (22, 24, 84, 83), (6, 8, 76, 75), (28, 30, 87, 86), (34, 36, 90, 89), (12, 14, 79, 78), (40, 42, 93, 92), (18, 20, 82, 81), (46, 0, 72, 95), (2, 4, 74, 73), (24, 26, 85, 84), (8, 10, 77, 76), (30, 32, 88, 87)])
me_cylinder_004.polygons.foreach_set('use_smooth', [True] * 74)
me_cylinder_004.materials.append(mat_material)
me_cylinder_004.use_remesh_preserve_volume = False
me_cylinder_004.use_remesh_preserve_attributes = False
me_cylinder_004.use_mirror_vertex_groups = False
me_cylinder_004.update()

# ---- objects
ob_cylinder = bpy.data.objects.new('Cylinder', me_cylinder)
ob_cylinder_001 = bpy.data.objects.new('Cylinder.001', me_cylinder_001)
ob_cylinder_002 = bpy.data.objects.new('Cylinder.002', me_cylinder_002)
ob_cylinder_003 = bpy.data.objects.new('Cylinder.003', me_cylinder_003)
ob_cylinder_004 = bpy.data.objects.new('Cylinder.004', me_cylinder_004)

# ---- transforms, parenting, visibility, modifiers, constraints
ob_cylinder.location = (0.0, 0.0, 0.0)
ob_cylinder.lineart.crease_threshold = 0.0
_m = ob_cylinder.modifiers.new('EdgeSplit', 'EDGE_SPLIT')
ob_cylinder_001.parent = ob_cylinder
ob_cylinder_001.matrix_parent_inverse = Matrix(((-6.398e-07, 1.0, 0.0, 0.0), (-1.0, -6.398e-07, 0.0, 0.0), (0.0, 0.0, 1.0, 0.0), (0.0, 0.0, 0.0, 1.0)))
ob_cylinder_001.location = (1.811, 0.4853, 0.0)
ob_cylinder_001.lineart.crease_threshold = 0.0
_m = ob_cylinder_001.modifiers.new('EdgeSplit', 'EDGE_SPLIT')
ob_cylinder_002.parent = ob_cylinder
ob_cylinder_002.matrix_parent_inverse = Matrix(((-6.398e-07, 1.0, 0.0, 0.0), (-1.0, -6.398e-07, 0.0, 0.0), (0.0, 0.0, 1.0, 0.0), (0.0, 0.0, 0.0, 1.0)))
ob_cylinder_002.location = (1.811, -0.4853, 0.0)
ob_cylinder_002.lineart.crease_threshold = 0.0
_m = ob_cylinder_002.modifiers.new('EdgeSplit', 'EDGE_SPLIT')
ob_cylinder_003.parent = ob_cylinder
ob_cylinder_003.matrix_parent_inverse = Matrix(((-6.398e-07, 1.0, 0.0, 0.0), (-1.0, -6.398e-07, 0.0, 0.0), (0.0, 0.0, 1.0, 0.0), (0.0, 0.0, 0.0, 1.0)))
ob_cylinder_003.location = (-1.811, 0.4853, 0.0)
ob_cylinder_003.lineart.crease_threshold = 0.0
_m = ob_cylinder_003.modifiers.new('EdgeSplit', 'EDGE_SPLIT')
ob_cylinder_004.parent = ob_cylinder
ob_cylinder_004.matrix_parent_inverse = Matrix(((-6.398e-07, 1.0, 0.0, 0.0), (-1.0, -6.398e-07, 0.0, 0.0), (0.0, 0.0, 1.0, 0.0), (0.0, 0.0, 0.0, 1.0)))
ob_cylinder_004.location = (-1.811, -0.4853, 0.0)
ob_cylinder_004.lineart.crease_threshold = 0.0
_m = ob_cylinder_004.modifiers.new('EdgeSplit', 'EDGE_SPLIT')

# ---- collection membership
col_collection_1.objects.link(ob_cylinder)
col_collection_1.objects.link(ob_cylinder_001)
col_collection_1.objects.link(ob_cylinder_002)
col_collection_1.objects.link(ob_cylinder_003)
col_collection_1.objects.link(ob_cylinder_004)

# ---- scene / render settings (as saved in the file)
scene.frame_start = 1; scene.frame_end = 250; scene.frame_set(1)
scene.render.engine = 'BLENDER_EEVEE_NEXT'
scene.render.resolution_percentage = 50
scene.render.dither_intensity = 0.0
scene.cycles.use_denoising = False
scene.cycles.samples = 10
scene.cycles.sampling_pattern = 'TABULATED_SOBOL'
scene.cycles.light_sampling_threshold = 0.0
scene.cycles.use_adaptive_sampling = False
scene.cycles.use_light_tree = False
scene.cycles.blur_glossy = 0.0
scene.cycles.volume_bounces = 1
scene.cycles.pixel_filter_type = 'GAUSSIAN'
scene.cycles.sample_clamp_indirect = 0.0
scene.view_settings.view_transform = 'Standard'
bpy.context.view_layer.update()

# ---- added for rendering (the .blend has no active camera and no usable light): camera, sun
cam_auto = bpy.data.cameras.new('AutoCamera')
cam_auto.lens = 50.0
cam_auto.sensor_width = 36.0
cam_auto.clip_end = 1000.0
ob_auto_camera = bpy.data.objects.new('AutoCamera', cam_auto)
scene.collection.objects.link(ob_auto_camera)
ob_auto_camera.location = (18.4912, -22.1895, 15.1705)
ob_auto_camera.rotation_euler = (1.09748, -7.21219e-08, 0.694738)
scene.camera = ob_auto_camera
light_auto_sun = bpy.data.lights.new('AutoSun', 'SUN')
light_auto_sun.energy = 3.0
light_auto_sun.angle = 0.0523599
ob_auto_sun = bpy.data.objects.new('AutoSun', light_auto_sun)
scene.collection.objects.link(ob_auto_sun)
ob_auto_sun.rotation_euler = (0.872665, 0.174533, 0.523599)
bpy.context.view_layer.update()

